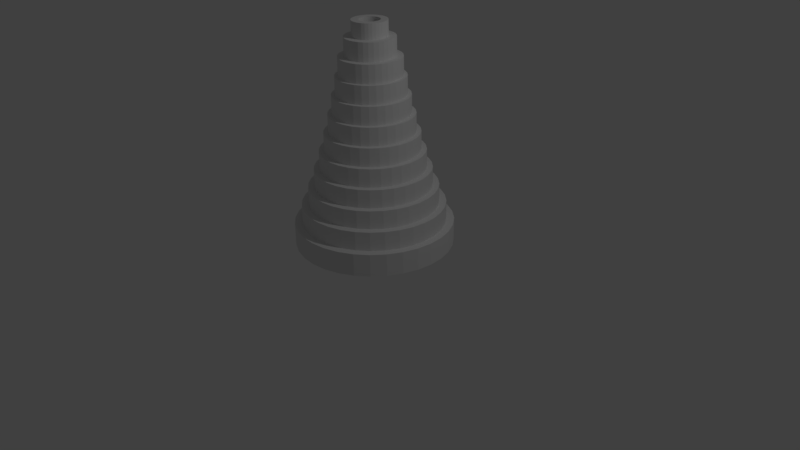 # Source: WaspHive.blend  (saved by Blender 2.77.0; exported with 4.5.12 LTS)
import bpy
from mathutils import Matrix  # noqa: F401  (used for matrix-valued properties, if any)

bpy.ops.wm.read_factory_settings(use_empty=True)
scene = bpy.context.scene
scene.name = 'Scene'

# ---- collections
col_collection_1 = bpy.data.collections.new('Collection 1'); scene.collection.children.link(col_collection_1)

# ---- world
world_world = bpy.data.worlds.new('World'); scene.world = world_world
world_world.color = (0.05088, 0.05088, 0.05088)
world_world.use_sun_shadow = False
world_world.sun_shadow_jitter_overblur = 0.0
world_world.cycles.sampling_method = 'MANUAL'

# ---- cameras
cam_camera = bpy.data.cameras.new('Camera')
cam_camera.clip_end = 100.0
cam_camera.lens = 35.0
cam_camera.sensor_width = 32.0
cam_camera.sensor_height = 18.0
cam_camera.ortho_scale = 7.314
cam_camera.dof.focus_distance = 0.0
cam_camera.dof.aperture_fstop = 128.0

# ---- lights
light_lamp = bpy.data.lights.new('Lamp', 'POINT')
light_lamp.transmission_factor = 0.0
light_lamp.cutoff_distance = 30.0
light_lamp.energy = 100.0
light_lamp.shadow_buffer_clip_start = 1.001
light_lamp.shadow_soft_size = 0.1
light_lamp.shadow_maximum_resolution = 0.006
light_lamp.use_absolute_resolution = True

# ---- meshes
me_circle = bpy.data.meshes.new('Circle')
me_circle.from_pydata([(0.0, 1.0, 0.0), (-0.1951, 0.9808, 0.0), (-0.3827, 0.9239, 0.0), (-0.5556, 0.8315, 0.0), (-0.7071, 0.7071, 0.0), (-0.8315, 0.5556, 0.0), (-0.9239, 0.3827, 0.0), (-0.9808, 0.1951, 0.0), (-1.0, 7.55e-08, 0.0), (-0.9808, -0.1951, 0.0), (-0.9239, -0.3827, 0.0), (-0.8315, -0.5556, 0.0), (-0.7071, -0.7071, 0.0), (-0.5556, -0.8315, 0.0), (-0.3827, -0.9239, 0.0), (-0.1951, -0.9808, 0.0), (3.258e-07, -1.0, 0.0), (0.1951, -0.9808, 0.0), (0.3827, -0.9239, 0.0), (0.5556, -0.8315, 0.0), (0.7071, -0.7071, 0.0), (0.8315, -0.5556, 0.0), (0.9239, -0.3827, 0.0), (0.9808, -0.1951, 0.0), (1.0, 9.656e-07, 0.0), (0.9808, 0.1951, 0.0), (0.9239, 0.3827, 0.0), (0.8315, 0.5556, 0.0), (0.7071, 0.7071, 0.0), (0.5556, 0.8315, 0.0), (0.3827, 0.9239, 0.0), (0.1951, 0.9808, 0.0), (0.0, 1.0, 0.2853), (-0.1951, 0.9808, 0.2853), (-0.3827, 0.9239, 0.2853), (-0.5556, 0.8315, 0.2853), (-0.7071, 0.7071, 0.2853), (-0.8315, 0.5556, 0.2853), (-0.9239, 0.3827, 0.2853), (-0.9808, 0.1951, 0.2853), (-1.0, 7.55e-08, 0.2853), (-0.9808, -0.1951, 0.2853), (-0.9239, -0.3827, 0.2853), (-0.8315, -0.5556, 0.2853), (-0.7071, -0.7071, 0.2853), (-0.5556, -0.8315, 0.2853), (-0.3827, -0.9239, 0.2853), (-0.1951, -0.9808, 0.2853), (3.258e-07, -1.0, 0.2853), (0.1951, -0.9808, 0.2853), (0.3827, -0.9239, 0.2853), (0.5556, -0.8315, 0.2853), (0.7071, -0.7071, 0.2853), (0.8315, -0.5556, 0.2853), (0.9239, -0.3827, 0.2853), (0.9808, -0.1951, 0.2853), (1.0, 9.656e-07, 0.2853), (0.9808, 0.1951, 0.2853), (0.9239, 0.3827, 0.2853), (0.8315, 0.5556, 0.2853), (0.7071, 0.7071, 0.2853), (0.5556, 0.8315, 0.2853), (0.3827, 0.9239, 0.2853), (0.1951, 0.9808, 0.2853), (-1.187e-08, 0.9, 0.2853), (-0.1756, 0.8827, 0.2853), (-0.3444, 0.8315, 0.2853), (-0.5, 0.7483, 0.2853), (-0.6364, 0.6364, 0.2853), (-0.7483, 0.5, 0.2853), (-0.8315, 0.3444, 0.2853), (-0.8827, 0.1756, 0.2853), (-0.9, 9.645e-08, 0.2853), (-0.8827, -0.1756, 0.2853), (-0.8315, -0.3444, 0.2853), (-0.7483, -0.5, 0.2853), (-0.6364, -0.6364, 0.2853), (-0.5, -0.7483, 0.2853), (-0.3444, -0.8315, 0.2853), (-0.1756, -0.8827, 0.2853), (2.814e-07, -0.9, 0.2853), (0.1756, -0.8827, 0.2853), (0.3444, -0.8315, 0.2853), (0.5, -0.7483, 0.2853), (0.6364, -0.6364, 0.2853), (0.7483, -0.5, 0.2853), (0.8315, -0.3444, 0.2853), (0.8827, -0.1756, 0.2853), (0.9, 8.975e-07, 0.2853), (0.8827, 0.1756, 0.2853), (0.8315, 0.3444, 0.2853), (0.7483, 0.5, 0.2853), (0.6364, 0.6364, 0.2853), (0.5, 0.7483, 0.2853), (0.3444, 0.8315, 0.2853), (0.1756, 0.8827, 0.2853), (-1.187e-08, 0.9, 0.5251), (-0.1756, 0.8827, 0.5251), (-0.3444, 0.8315, 0.5251), (-0.5, 0.7483, 0.5251), (-0.6364, 0.6364, 0.5251), (-0.7483, 0.5, 0.5251), (-0.8315, 0.3444, 0.5251), (-0.8827, 0.1756, 0.5251), (-0.9, 9.645e-08, 0.5251), (-0.8827, -0.1756, 0.5251), (-0.8315, -0.3444, 0.5251), (-0.7483, -0.5, 0.5251), (-0.6364, -0.6364, 0.5251), (-0.5, -0.7483, 0.5251), (-0.3444, -0.8315, 0.5251), (-0.1756, -0.8827, 0.5251), (2.814e-07, -0.9, 0.5251), (0.1756, -0.8827, 0.5251), (0.3444, -0.8315, 0.5251), (0.5, -0.7483, 0.5251), (0.6364, -0.6364, 0.5251), (0.7483, -0.5, 0.5251), (0.8315, -0.3444, 0.5251), (0.8827, -0.1756, 0.5251), (0.9, 8.975e-07, 0.5251), (0.8827, 0.1756, 0.5251), (0.8315, 0.3444, 0.5251), (0.7483, 0.5, 0.5251), (0.6364, 0.6364, 0.5251), (0.5, 0.7483, 0.5251), (0.3444, 0.8315, 0.5251), (0.1756, 0.8827, 0.5251), (-1.893e-08, 0.81, 0.5251), (-0.158, 0.7944, 0.5251), (-0.31, 0.7483, 0.5251), (-0.45, 0.6735, 0.5251), (-0.5728, 0.5728, 0.5251), (-0.6735, 0.45, 0.5251), (-0.7483, 0.31, 0.5251), (-0.7944, 0.158, 0.5251), (-0.81, 1.194e-07, 0.5251), (-0.7944, -0.158, 0.5251), (-0.7483, -0.31, 0.5251), (-0.6735, -0.45, 0.5251), (-0.5728, -0.5728, 0.5251), (-0.45, -0.6735, 0.5251), (-0.31, -0.7483, 0.5251), (-0.158, -0.7944, 0.5251), (2.45e-07, -0.81, 0.5251), (0.158, -0.7944, 0.5251), (0.31, -0.7483, 0.5251), (0.45, -0.6735, 0.5251), (0.5728, -0.5728, 0.5251), (0.6735, -0.45, 0.5251), (0.7483, -0.31, 0.5251), (0.7944, -0.158, 0.5251), (0.81, 8.404e-07, 0.5251), (0.7944, 0.158, 0.5251), (0.7483, 0.31, 0.5251), (0.6735, 0.45, 0.5251), (0.5728, 0.5728, 0.5251), (0.45, 0.6735, 0.5251), (0.31, 0.7483, 0.5251), (0.158, 0.7944, 0.5251), (-2.228e-08, 0.81, 0.7551), (-0.158, 0.7944, 0.7551), (-0.31, 0.7483, 0.7551), (-0.45, 0.6735, 0.7551), (-0.5728, 0.5728, 0.7551), (-0.6735, 0.45, 0.7551), (-0.7483, 0.31, 0.7551), (-0.7944, 0.158, 0.7551), (-0.81, 1.194e-07, 0.7551), (-0.7944, -0.158, 0.7551), (-0.7483, -0.31, 0.7551), (-0.6735, -0.45, 0.7551), (-0.5728, -0.5728, 0.7551), (-0.45, -0.6735, 0.7551), (-0.31, -0.7483, 0.7551), (-0.158, -0.7944, 0.7551), (2.417e-07, -0.81, 0.7551), (0.158, -0.7944, 0.7551), (0.31, -0.7483, 0.7551), (0.45, -0.6735, 0.7551), (0.5728, -0.5728, 0.7551), (0.6735, -0.45, 0.7551), (0.7483, -0.31, 0.7551), (0.7944, -0.158, 0.7551), (0.81, 8.404e-07, 0.7551), (0.7944, 0.158, 0.7551), (0.7483, 0.31, 0.7551), (0.6735, 0.45, 0.7551), (0.5728, 0.5728, 0.7551), (0.45, 0.6735, 0.7551), (0.31, 0.7483, 0.7551), (0.158, 0.7944, 0.7551), (-2.764e-08, 0.729, 0.7551), (-0.1422, 0.715, 0.7551), (-0.279, 0.6735, 0.7551), (-0.405, 0.6061, 0.7551), (-0.5155, 0.5155, 0.7551), (-0.6061, 0.405, 0.7551), (-0.6735, 0.279, 0.7551), (-0.715, 0.1422, 0.7551), (-0.729, 1.412e-07, 0.7551), (-0.715, -0.1422, 0.7551), (-0.6735, -0.279, 0.7551), (-0.6061, -0.405, 0.7551), (-0.5155, -0.5155, 0.7551), (-0.405, -0.6061, 0.7551), (-0.279, -0.6735, 0.7551), (-0.1422, -0.715, 0.7551), (2.099e-07, -0.729, 0.7551), (0.1422, -0.715, 0.7551), (0.279, -0.6735, 0.7551), (0.405, -0.6061, 0.7551), (0.5155, -0.5155, 0.7551), (0.6061, -0.405, 0.7551), (0.6735, -0.279, 0.7551), (0.715, -0.1422, 0.7551), (0.729, 7.901e-07, 0.7551), (0.715, 0.1422, 0.7551), (0.6735, 0.279, 0.7551), (0.6061, 0.405, 0.7551), (0.5155, 0.5155, 0.7551), (0.405, 0.6061, 0.7551), (0.279, 0.6735, 0.7551), (0.1422, 0.715, 0.7551), (-2.996e-08, 0.729, 0.9851), (-0.1422, 0.715, 0.9851), (-0.279, 0.6735, 0.9851), (-0.405, 0.6061, 0.9851), (-0.5155, 0.5155, 0.9851), (-0.6061, 0.405, 0.9851), (-0.6735, 0.279, 0.9851), (-0.715, 0.1422, 0.9851), (-0.729, 1.412e-07, 0.9851), (-0.715, -0.1422, 0.9851), (-0.6735, -0.279, 0.9851), (-0.6061, -0.405, 0.9851), (-0.5155, -0.5155, 0.9851), (-0.405, -0.6061, 0.9851), (-0.279, -0.6735, 0.9851), (-0.1422, -0.715, 0.9851), (2.076e-07, -0.729, 0.9851), (0.1422, -0.715, 0.9851), (0.279, -0.6735, 0.9851), (0.405, -0.6061, 0.9851), (0.5155, -0.5155, 0.9851), (0.6061, -0.405, 0.9851), (0.6735, -0.279, 0.9851), (0.715, -0.1422, 0.9851), (0.729, 7.901e-07, 0.9851), (0.715, 0.1422, 0.9851), (0.6735, 0.279, 0.9851), (0.6061, 0.405, 0.9851), (0.5155, 0.5155, 0.9851), (0.405, 0.6061, 0.9851), (0.279, 0.6735, 0.9851), (0.1422, 0.715, 0.9851), (-3.81e-08, 0.6561, 0.9851), (-0.128, 0.6435, 0.9851), (-0.2511, 0.6062, 0.9851), (-0.3645, 0.5455, 0.9851), (-0.4639, 0.4639, 0.9851), (-0.5455, 0.3645, 0.9851), (-0.6062, 0.2511, 0.9851), (-0.6435, 0.128, 0.9851), (-0.6561, 1.563e-07, 0.9851), (-0.6435, -0.128, 0.9851), (-0.6062, -0.2511, 0.9851), (-0.5455, -0.3645, 0.9851), (-0.4639, -0.4639, 0.9851), (-0.3645, -0.5455, 0.9851), (-0.2511, -0.6062, 0.9851), (-0.128, -0.6435, 0.9851), (1.757e-07, -0.6561, 0.9851), (0.128, -0.6435, 0.9851), (0.2511, -0.6062, 0.9851), (0.3645, -0.5455, 0.9851), (0.4639, -0.4639, 0.9851), (0.5455, -0.3645, 0.9851), (0.6062, -0.2511, 0.9851), (0.6435, -0.128, 0.9851), (0.6561, 7.403e-07, 0.9851), (0.6435, 0.128, 0.9851), (0.6062, 0.2511, 0.9851), (0.5455, 0.3645, 0.9851), (0.4639, 0.4639, 0.9851), (0.3645, 0.5455, 0.9851), (0.2511, 0.6062, 0.9851), (0.128, 0.6435, 0.9851), (-4.352e-08, 0.6561, 1.215), (-0.128, 0.6435, 1.215), (-0.2511, 0.6062, 1.215), (-0.3645, 0.5455, 1.215), (-0.4639, 0.4639, 1.215), (-0.5455, 0.3645, 1.215), (-0.6062, 0.2511, 1.215), (-0.6435, 0.128, 1.215), (-0.6561, 1.563e-07, 1.215), (-0.6435, -0.128, 1.215), (-0.6062, -0.2511, 1.215), (-0.5455, -0.3645, 1.215), (-0.4639, -0.4639, 1.215), (-0.3645, -0.5455, 1.215), (-0.2511, -0.6062, 1.215), (-0.128, -0.6435, 1.215), (1.703e-07, -0.6561, 1.215), (0.128, -0.6435, 1.215), (0.2511, -0.6062, 1.215), (0.3645, -0.5455, 1.215), (0.4639, -0.4639, 1.215), (0.5455, -0.3645, 1.215), (0.6062, -0.2511, 1.215), (0.6435, -0.128, 1.215), (0.6561, 7.403e-07, 1.215), (0.6435, 0.128, 1.215), (0.6062, 0.2511, 1.215), (0.5455, 0.3645, 1.215), (0.4639, 0.4639, 1.215), (0.3645, 0.5455, 1.215), (0.2511, 0.6062, 1.215), (0.128, 0.6435, 1.215), (-4.699e-08, 0.5905, 1.215), (-0.1152, 0.5791, 1.215), (-0.226, 0.5455, 1.215), (-0.3281, 0.491, 1.215), (-0.4175, 0.4175, 1.215), (-0.491, 0.3281, 1.215), (-0.5455, 0.226, 1.215), (-0.5791, 0.1152, 1.215), (-0.5905, 1.729e-07, 1.215), (-0.5791, -0.1152, 1.215), (-0.5455, -0.226, 1.215), (-0.491, -0.3281, 1.215), (-0.4175, -0.4175, 1.215), (-0.3281, -0.491, 1.215), (-0.226, -0.5455, 1.215), (-0.1152, -0.5791, 1.215), (1.454e-07, -0.5905, 1.215), (0.1152, -0.5791, 1.215), (0.226, -0.5455, 1.215), (0.3281, -0.491, 1.215), (0.4175, -0.4175, 1.215), (0.491, -0.3281, 1.215), (0.5455, -0.226, 1.215), (0.5791, -0.1152, 1.215), (0.5905, 6.985e-07, 1.215), (0.5791, 0.1152, 1.215), (0.5455, 0.226, 1.215), (0.491, 0.3281, 1.215), (0.4175, 0.4175, 1.215), (0.3281, 0.491, 1.215), (0.226, 0.5455, 1.215), (0.1152, 0.5791, 1.215), (-2.121e-08, 0.5905, 1.445), (-0.1152, 0.5791, 1.445), (-0.226, 0.5455, 1.445), (-0.3281, 0.491, 1.445), (-0.4175, 0.4175, 1.445), (-0.491, 0.3281, 1.445), (-0.5455, 0.226, 1.445), (-0.5791, 0.1152, 1.445), (-0.5905, 1.729e-07, 1.445), (-0.5791, -0.1152, 1.445), (-0.5455, -0.226, 1.445), (-0.491, -0.3281, 1.445), (-0.4175, -0.4175, 1.445), (-0.3281, -0.491, 1.445), (-0.226, -0.5455, 1.445), (-0.1152, -0.5791, 1.445), (1.712e-07, -0.5905, 1.445), (0.1152, -0.5791, 1.445), (0.226, -0.5455, 1.445), (0.3281, -0.491, 1.445), (0.4175, -0.4175, 1.445), (0.491, -0.3281, 1.445), (0.5455, -0.226, 1.445), (0.5791, -0.1152, 1.445), (0.5905, 6.985e-07, 1.445), (0.5791, 0.1152, 1.445), (0.5455, 0.226, 1.445), (0.491, 0.3281, 1.445), (0.4175, 0.4175, 1.445), (0.3281, 0.491, 1.445), (0.226, 0.5455, 1.445), (0.1152, 0.5791, 1.445), (-2.772e-08, 0.5314, 1.445), (-0.1037, 0.5212, 1.445), (-0.2034, 0.491, 1.445), (-0.2953, 0.4419, 1.445), (-0.3758, 0.3758, 1.445), (-0.4419, 0.2953, 1.445), (-0.491, 0.2034, 1.445), (-0.5212, 0.1037, 1.445), (-0.5314, 1.891e-07, 1.445), (-0.5212, -0.1037, 1.445), (-0.491, -0.2034, 1.445), (-0.4419, -0.2953, 1.445), (-0.3758, -0.3758, 1.445), (-0.2953, -0.4419, 1.445), (-0.2034, -0.491, 1.445), (-0.1037, -0.5212, 1.445), (1.454e-07, -0.5314, 1.445), (0.1037, -0.5212, 1.445), (0.2034, -0.491, 1.445), (0.2953, -0.4419, 1.445), (0.3758, -0.3758, 1.445), (0.4419, -0.2953, 1.445), (0.491, -0.2034, 1.445), (0.5212, -0.1037, 1.445), (0.5314, 6.622e-07, 1.445), (0.5212, 0.1037, 1.445), (0.491, 0.2034, 1.445), (0.4419, 0.2953, 1.445), (0.3758, 0.3758, 1.445), (0.2953, 0.4419, 1.445), (0.2034, 0.491, 1.445), (0.1037, 0.5212, 1.445), (-6.32e-08, 0.5314, 1.675), (-0.1037, 0.5212, 1.675), (-0.2034, 0.491, 1.675), (-0.2953, 0.4419, 1.675), (-0.3758, 0.3758, 1.675), (-0.4419, 0.2953, 1.675), (-0.491, 0.2034, 1.675), (-0.5212, 0.1037, 1.675), (-0.5314, 1.891e-07, 1.675), (-0.5212, -0.1037, 1.675), (-0.491, -0.2034, 1.675), (-0.4419, -0.2953, 1.675), (-0.3758, -0.3758, 1.675), (-0.2953, -0.4419, 1.675), (-0.2034, -0.491, 1.675), (-0.1037, -0.5212, 1.675), (1.1e-07, -0.5314, 1.675), (0.1037, -0.5212, 1.675), (0.2034, -0.491, 1.675), (0.2953, -0.4419, 1.675), (0.3758, -0.3758, 1.675), (0.4419, -0.2953, 1.675), (0.491, -0.2034, 1.675), (0.5212, -0.1037, 1.675), (0.5314, 6.622e-07, 1.675), (0.5212, 0.1037, 1.675), (0.491, 0.2034, 1.675), (0.4419, 0.2953, 1.675), (0.3758, 0.3758, 1.675), (0.2953, 0.4419, 1.675), (0.2034, 0.491, 1.675), (0.1037, 0.5212, 1.675), (-6.712e-08, 0.4783, 1.675), (-0.09331, 0.4691, 1.675), (-0.183, 0.4419, 1.675), (-0.2657, 0.3977, 1.675), (-0.3382, 0.3382, 1.675), (-0.3977, 0.2657, 1.675), (-0.4419, 0.183, 1.675), (-0.4691, 0.09331, 1.675), (-0.4783, 2.023e-07, 1.675), (-0.4691, -0.09331, 1.675), (-0.4419, -0.183, 1.675), (-0.3977, -0.2657, 1.675), (-0.3382, -0.3382, 1.675), (-0.2657, -0.3977, 1.675), (-0.183, -0.4419, 1.675), (-0.09331, -0.4691, 1.675), (8.873e-08, -0.4783, 1.675), (0.09331, -0.4691, 1.675), (0.183, -0.4419, 1.675), (0.2657, -0.3977, 1.675), (0.3382, -0.3382, 1.675), (0.3977, -0.2657, 1.675), (0.4419, -0.183, 1.675), (0.4691, -0.09331, 1.675), (0.4783, 6.28e-07, 1.675), (0.4691, 0.09331, 1.675), (0.4419, 0.183, 1.675), (0.3977, 0.2657, 1.675), (0.3382, 0.3382, 1.675), (0.2657, 0.3977, 1.675), (0.183, 0.4419, 1.675), (0.09331, 0.4691, 1.675), (-1.343e-07, 0.4783, 1.905), (-0.09331, 0.4691, 1.905), (-0.183, 0.4419, 1.905), (-0.2657, 0.3977, 1.905), (-0.3382, 0.3382, 1.905), (-0.3977, 0.2657, 1.905), (-0.4419, 0.183, 1.905), (-0.4691, 0.09331, 1.905), (-0.4783, 2.023e-07, 1.905), (-0.4691, -0.09331, 1.905), (-0.4419, -0.183, 1.905), (-0.3977, -0.2657, 1.905), (-0.3382, -0.3382, 1.905), (-0.2657, -0.3977, 1.905), (-0.183, -0.4419, 1.905), (-0.09331, -0.4691, 1.905), (2.153e-08, -0.4783, 1.905), (0.09331, -0.4691, 1.905), (0.183, -0.4419, 1.905), (0.2657, -0.3977, 1.905), (0.3382, -0.3382, 1.905), (0.3977, -0.2657, 1.905), (0.4419, -0.183, 1.905), (0.4691, -0.09331, 1.905), (0.4783, 6.28e-07, 1.905), (0.4691, 0.09331, 1.905), (0.4419, 0.183, 1.905), (0.3977, 0.2657, 1.905), (0.3382, 0.3382, 1.905), (0.2657, 0.3977, 1.905), (0.183, 0.4419, 1.905), (0.09331, 0.4691, 1.905), (-1.38e-07, 0.4305, 1.905), (-0.08398, 0.4222, 1.905), (-0.1647, 0.3977, 1.905), (-0.2392, 0.3579, 1.905), (-0.3044, 0.3044, 1.905), (-0.3579, 0.2392, 1.905), (-0.3977, 0.1647, 1.905), (-0.4222, 0.08398, 1.905), (-0.4305, 2.145e-07, 1.905), (-0.4222, -0.08398, 1.905), (-0.3977, -0.1647, 1.905), (-0.3579, -0.2392, 1.905), (-0.3044, -0.3044, 1.905), (-0.2392, -0.3579, 1.905), (-0.1647, -0.3977, 1.905), (-0.08398, -0.4222, 1.905), (2.267e-09, -0.4305, 1.905), (0.08398, -0.4222, 1.905), (0.1647, -0.3977, 1.905), (0.2392, -0.3579, 1.905), (0.3044, -0.3044, 1.905), (0.3579, -0.2392, 1.905), (0.3977, -0.1647, 1.905), (0.4222, -0.08398, 1.905), (0.4305, 5.977e-07, 1.905), (0.4222, 0.08398, 1.905), (0.3977, 0.1647, 1.905), (0.3579, 0.2392, 1.905), (0.3044, 0.3044, 1.905), (0.2392, 0.3579, 1.905), (0.1647, 0.3977, 1.905), (0.08398, 0.4222, 1.905), (-2.128e-07, 0.4305, 2.135), (-0.08398, 0.4222, 2.135), (-0.1647, 0.3977, 2.135), (-0.2392, 0.3579, 2.135), (-0.3044, 0.3044, 2.135), (-0.3579, 0.2392, 2.135), (-0.3977, 0.1647, 2.135), (-0.4222, 0.08398, 2.135), (-0.4305, 2.145e-07, 2.135), (-0.4222, -0.08398, 2.135), (-0.3977, -0.1647, 2.135), (-0.3579, -0.2392, 2.135), (-0.3044, -0.3044, 2.135), (-0.2392, -0.3579, 2.135), (-0.1647, -0.3977, 2.135), (-0.08398, -0.4222, 2.135), (-7.254e-08, -0.4305, 2.135), (0.08398, -0.4222, 2.135), (0.1647, -0.3977, 2.135), (0.2392, -0.3579, 2.135), (0.3044, -0.3044, 2.135), (0.3579, -0.2392, 2.135), (0.3977, -0.1647, 2.135), (0.4222, -0.08398, 2.135), (0.4305, 5.977e-07, 2.135), (0.4222, 0.08398, 2.135), (0.3977, 0.1647, 2.135), (0.3579, 0.2392, 2.135), (0.3044, 0.3044, 2.135), (0.2392, 0.3579, 2.135), (0.1647, 0.3977, 2.135), (0.08398, 0.4222, 2.135), (-2.183e-07, 0.3874, 2.135), (-0.07558, 0.38, 2.135), (-0.1483, 0.3579, 2.135), (-0.2152, 0.3221, 2.135), (-0.2739, 0.2739, 2.135), (-0.3221, 0.2152, 2.135), (-0.3579, 0.1483, 2.135), (-0.38, 0.07558, 2.135), (-0.3874, 2.25e-07, 2.135), (-0.38, -0.07558, 2.135), (-0.3579, -0.1483, 2.135), (-0.3221, -0.2152, 2.135), (-0.2739, -0.2739, 2.135), (-0.2152, -0.3221, 2.135), (-0.1483, -0.3579, 2.135), (-0.07558, -0.38, 2.135), (-9.206e-08, -0.3874, 2.135), (0.07558, -0.38, 2.135), (0.1483, -0.3579, 2.135), (0.2152, -0.3221, 2.135), (0.2739, -0.2739, 2.135), (0.3221, -0.2152, 2.135), (0.3579, -0.1483, 2.135), (0.38, -0.07558, 2.135), (0.3874, 5.699e-07, 2.135), (0.38, 0.07558, 2.135), (0.3579, 0.1483, 2.135), (0.3221, 0.2152, 2.135), (0.2739, 0.2739, 2.135), (0.2152, 0.3221, 2.135), (0.1483, 0.3579, 2.135), (0.07558, 0.38, 2.135), (-1.607e-07, 0.3874, 2.365), (-0.07558, 0.38, 2.365), (-0.1483, 0.3579, 2.365), (-0.2152, 0.3221, 2.365), (-0.2739, 0.2739, 2.365), (-0.3221, 0.2152, 2.365), (-0.3579, 0.1483, 2.365), (-0.38, 0.07558, 2.365), (-0.3874, 2.25e-07, 2.365), (-0.38, -0.07558, 2.365), (-0.3579, -0.1483, 2.365), (-0.3221, -0.2152, 2.365), (-0.2739, -0.2739, 2.365), (-0.2152, -0.3221, 2.365), (-0.1483, -0.3579, 2.365), (-0.07558, -0.38, 2.365), (-3.445e-08, -0.3874, 2.365), (0.07558, -0.38, 2.365), (0.1483, -0.3579, 2.365), (0.2152, -0.3221, 2.365), (0.2739, -0.2739, 2.365), (0.3221, -0.2152, 2.365), (0.3579, -0.1483, 2.365), (0.38, -0.07558, 2.365), (0.3874, 5.699e-07, 2.365), (0.38, 0.07558, 2.365), (0.3579, 0.1483, 2.365), (0.3221, 0.2152, 2.365), (0.2739, 0.2739, 2.365), (0.2152, 0.3221, 2.365), (0.1483, 0.3579, 2.365), (0.07558, 0.38, 2.365), (-1.654e-07, 0.3099, 2.365), (-0.06047, 0.304, 2.365), (-0.1186, 0.2863, 2.365), (-0.1722, 0.2577, 2.365), (-0.2192, 0.2192, 2.365), (-0.2577, 0.1722, 2.365), (-0.2863, 0.1186, 2.365), (-0.304, 0.06047, 2.365), (-0.3099, 2.45e-07, 2.365), (-0.304, -0.06047, 2.365), (-0.2863, -0.1186, 2.365), (-0.2577, -0.1722, 2.365), (-0.2192, -0.2192, 2.365), (-0.1722, -0.2577, 2.365), (-0.1186, -0.2863, 2.365), (-0.06047, -0.304, 2.365), (-6.444e-08, -0.3099, 2.365), (0.06047, -0.304, 2.365), (0.1186, -0.2863, 2.365), (0.1722, -0.2577, 2.365), (0.2192, -0.2192, 2.365), (0.2577, -0.1722, 2.365), (0.2863, -0.1186, 2.365), (0.304, -0.06047, 2.365), (0.3099, 5.209e-07, 2.365), (0.304, 0.06047, 2.365), (0.2863, 0.1186, 2.365), (0.2577, 0.1722, 2.365), (0.2192, 0.2192, 2.365), (0.1722, 0.2577, 2.365), (0.1186, 0.2863, 2.365), (0.06046, 0.304, 2.365), (-5.471e-08, 0.3099, 2.595), (-0.06047, 0.304, 2.595), (-0.1186, 0.2863, 2.595), (-0.1722, 0.2577, 2.595), (-0.2192, 0.2192, 2.595), (-0.2577, 0.1722, 2.595), (-0.2863, 0.1186, 2.595), (-0.304, 0.06047, 2.595), (-0.3099, 2.45e-07, 2.595), (-0.304, -0.06047, 2.595), (-0.2863, -0.1186, 2.595), (-0.2577, -0.1722, 2.595), (-0.2192, -0.2192, 2.595), (-0.1722, -0.2577, 2.595), (-0.1186, -0.2863, 2.595), (-0.06047, -0.304, 2.595), (4.628e-08, -0.3099, 2.595), (0.06047, -0.304, 2.595), (0.1186, -0.2863, 2.595), (0.1722, -0.2577, 2.595), (0.2192, -0.2192, 2.595), (0.2577, -0.1722, 2.595), (0.2863, -0.1186, 2.595), (0.304, -0.06047, 2.595), (0.3099, 5.209e-07, 2.595), (0.304, 0.06047, 2.595), (0.2863, 0.1186, 2.595), (0.2577, 0.1722, 2.595), (0.2192, 0.2192, 2.595), (0.1722, 0.2577, 2.595), (0.1186, 0.2863, 2.595), (0.06047, 0.304, 2.595), (-6.302e-08, 0.217, 2.595), (-0.04233, 0.2128, 2.595), (-0.08303, 0.2004, 2.595), (-0.1205, 0.1804, 2.595), (-0.1534, 0.1534, 2.595), (-0.1804, 0.1205, 2.595), (-0.2004, 0.08303, 2.595), (-0.2128, 0.04233, 2.595), (-0.217, 2.676e-07, 2.595), (-0.2128, -0.04233, 2.595), (-0.2004, -0.08302, 2.595), (-0.1804, -0.1205, 2.595), (-0.1534, -0.1534, 2.595), (-0.1205, -0.1804, 2.595), (-0.08303, -0.2004, 2.595), (-0.04233, -0.2128, 2.595), (7.673e-09, -0.217, 2.595), (0.04233, -0.2128, 2.595), (0.08303, -0.2004, 2.595), (0.1205, -0.1804, 2.595), (0.1534, -0.1534, 2.595), (0.1804, -0.1205, 2.595), (0.2004, -0.08302, 2.595), (0.2128, -0.04233, 2.595), (0.217, 4.607e-07, 2.595), (0.2128, 0.04233, 2.595), (0.2004, 0.08303, 2.595), (0.1804, 0.1205, 2.595), (0.1534, 0.1534, 2.595), (0.1205, 0.1804, 2.595), (0.08302, 0.2004, 2.595), (0.04233, 0.2128, 2.595), (2.236e-07, 0.217, 2.785), (-0.04233, 0.2128, 2.785), (-0.08303, 0.2004, 2.785), (-0.1205, 0.1804, 2.785), (-0.1534, 0.1534, 2.785), (-0.1804, 0.1205, 2.785), (-0.2004, 0.08303, 2.785), (-0.2128, 0.04233, 2.785), (-0.217, 2.676e-07, 2.785), (-0.2128, -0.04233, 2.785), (-0.2004, -0.08302, 2.785), (-0.1804, -0.1205, 2.785), (-0.1534, -0.1534, 2.785), (-0.1205, -0.1804, 2.785), (-0.08302, -0.2004, 2.785), (-0.04233, -0.2128, 2.785), (2.943e-07, -0.217, 2.785), (0.04233, -0.2128, 2.785), (0.08303, -0.2004, 2.785), (0.1205, -0.1804, 2.785), (0.1534, -0.1534, 2.785), (0.1804, -0.1205, 2.785), (0.2004, -0.08302, 2.785), (0.2128, -0.04233, 2.785), (0.217, 4.607e-07, 2.785), (0.2128, 0.04233, 2.785), (0.2004, 0.08303, 2.785), (0.1804, 0.1205, 2.785), (0.1534, 0.1534, 2.785), (0.1205, 0.1804, 2.785), (0.08303, 0.2004, 2.785), (0.04233, 0.2128, 2.785), (2.093e-07, 0.1302, 2.785), (-0.0254, 0.1277, 2.785), (-0.04981, 0.1203, 2.785), (-0.07232, 0.1082, 2.785), (-0.09205, 0.09205, 2.785), (-0.1082, 0.07232, 2.785), (-0.1203, 0.04982, 2.785), (-0.1277, 0.0254, 2.785), (-0.1302, 2.898e-07, 2.785), (-0.1277, -0.0254, 2.785), (-0.1203, -0.04981, 2.785), (-0.1082, -0.07232, 2.785), (-0.09205, -0.09205, 2.785), (-0.07232, -0.1082, 2.785), (-0.04981, -0.1203, 2.785), (-0.0254, -0.1277, 2.785), (2.517e-07, -0.1302, 2.785), (0.0254, -0.1277, 2.785), (0.04982, -0.1203, 2.785), (0.07232, -0.1082, 2.785), (0.09205, -0.09205, 2.785), (0.1082, -0.07232, 2.785), (0.1203, -0.04981, 2.785), (0.1277, -0.0254, 2.785), (0.1302, 4.057e-07, 2.785), (0.1277, 0.0254, 2.785), (0.1203, 0.04982, 2.785), (0.1082, 0.07232, 2.785), (0.09205, 0.09205, 2.785), (0.07232, 0.1082, 2.785), (0.04982, 0.1203, 2.785), (0.0254, 0.1277, 2.785), (-5.831e-08, 0.1302, 0.1051), (-0.0254, 0.1277, 0.1051), (-0.04982, 0.1203, 0.1051), (-0.07232, 0.1082, 0.1051), (-0.09205, 0.09205, 0.1051), (-0.1082, 0.07232, 0.1051), (-0.1203, 0.04982, 0.1051), (-0.1277, 0.0254, 0.1051), (-0.1302, 2.898e-07, 0.1051), (-0.1277, -0.0254, 0.1051), (-0.1203, -0.04981, 0.1051), (-0.1082, -0.07232, 0.1051), (-0.09205, -0.09205, 0.1051), (-0.07232, -0.1082, 0.1051), (-0.04982, -0.1203, 0.1051), (-0.0254, -0.1277, 0.1051), (-1.589e-08, -0.1302, 0.1051), (0.0254, -0.1277, 0.1051), (0.04982, -0.1203, 0.1051), (0.07232, -0.1082, 0.1051), (0.09205, -0.09205, 0.1051), (0.1082, -0.07232, 0.1051), (0.1203, -0.04981, 0.1051), (0.1277, -0.0254, 0.1051), (0.1302, 4.057e-07, 0.1051), (0.1277, 0.0254, 0.1051), (0.1203, 0.04982, 0.1051), (0.1082, 0.07232, 0.1051), (0.09205, 0.09205, 0.1051), (0.07232, 0.1082, 0.1051), (0.04981, 0.1203, 0.1051), (0.0254, 0.1277, 0.1051)], [], [(1, 0, 31, 30, 29, 28, 27, 26, 25, 24, 23, 22, 21, 20, 19, 18, 17, 16, 15, 14, 13, 12, 11, 10, 9, 8, 7, 6, 5, 4, 3, 2), (44, 45, 77, 76), (4, 5, 37, 36), (31, 0, 32, 63), (18, 19, 51, 50), (5, 6, 38, 37), (19, 20, 52, 51), (6, 7, 39, 38), (20, 21, 53, 52), (7, 8, 40, 39), (21, 22, 54, 53), (8, 9, 41, 40), (22, 23, 55, 54), (9, 10, 42, 41), (23, 24, 56, 55), (10, 11, 43, 42), (24, 25, 57, 56), (11, 12, 44, 43), (25, 26, 58, 57), (12, 13, 45, 44), (26, 27, 59, 58), (13, 14, 46, 45), (0, 1, 33, 32), (27, 28, 60, 59), (14, 15, 47, 46), (1, 2, 34, 33), (28, 29, 61, 60), (15, 16, 48, 47), (2, 3, 35, 34), (29, 30, 62, 61), (16, 17, 49, 48), (3, 4, 36, 35), (30, 31, 63, 62), (17, 18, 50, 49), (79, 80, 112, 111), (58, 59, 91, 90), (45, 46, 78, 77), (32, 33, 65, 64), (59, 60, 92, 91), (46, 47, 79, 78), (33, 34, 66, 65), (60, 61, 93, 92), (47, 48, 80, 79), (34, 35, 67, 66), (61, 62, 94, 93), (48, 49, 81, 80), (35, 36, 68, 67), (62, 63, 95, 94), (49, 50, 82, 81), (36, 37, 69, 68), (63, 32, 64, 95), (50, 51, 83, 82), (37, 38, 70, 69), (51, 52, 84, 83), (38, 39, 71, 70), (52, 53, 85, 84), (39, 40, 72, 71), (53, 54, 86, 85), (40, 41, 73, 72), (54, 55, 87, 86), (41, 42, 74, 73), (55, 56, 88, 87), (42, 43, 75, 74), (56, 57, 89, 88), (43, 44, 76, 75), (57, 58, 90, 89), (114, 115, 147, 146), (66, 67, 99, 98), (93, 94, 126, 125), (80, 81, 113, 112), (67, 68, 100, 99), (94, 95, 127, 126), (81, 82, 114, 113), (68, 69, 101, 100), (95, 64, 96, 127), (82, 83, 115, 114), (69, 70, 102, 101), (83, 84, 116, 115), (70, 71, 103, 102), (84, 85, 117, 116), (71, 72, 104, 103), (85, 86, 118, 117), (72, 73, 105, 104), (86, 87, 119, 118), (73, 74, 106, 105), (87, 88, 120, 119), (74, 75, 107, 106), (88, 89, 121, 120), (75, 76, 108, 107), (89, 90, 122, 121), (76, 77, 109, 108), (90, 91, 123, 122), (77, 78, 110, 109), (64, 65, 97, 96), (91, 92, 124, 123), (78, 79, 111, 110), (65, 66, 98, 97), (92, 93, 125, 124), (149, 150, 182, 181), (101, 102, 134, 133), (115, 116, 148, 147), (102, 103, 135, 134), (116, 117, 149, 148), (103, 104, 136, 135), (117, 118, 150, 149), (104, 105, 137, 136), (118, 119, 151, 150), (105, 106, 138, 137), (119, 120, 152, 151), (106, 107, 139, 138), (120, 121, 153, 152), (107, 108, 140, 139), (121, 122, 154, 153), (108, 109, 141, 140), (122, 123, 155, 154), (109, 110, 142, 141), (96, 97, 129, 128), (123, 124, 156, 155), (110, 111, 143, 142), (97, 98, 130, 129), (124, 125, 157, 156), (111, 112, 144, 143), (98, 99, 131, 130), (125, 126, 158, 157), (112, 113, 145, 144), (99, 100, 132, 131), (126, 127, 159, 158), (113, 114, 146, 145), (100, 101, 133, 132), (127, 96, 128, 159), (184, 185, 217, 216), (136, 137, 169, 168), (150, 151, 183, 182), (137, 138, 170, 169), (151, 152, 184, 183), (138, 139, 171, 170), (152, 153, 185, 184), (139, 140, 172, 171), (153, 154, 186, 185), (140, 141, 173, 172), (154, 155, 187, 186), (141, 142, 174, 173), (128, 129, 161, 160), (155, 156, 188, 187), (142, 143, 175, 174), (129, 130, 162, 161), (156, 157, 189, 188), (143, 144, 176, 175), (130, 131, 163, 162), (157, 158, 190, 189), (144, 145, 177, 176), (131, 132, 164, 163), (158, 159, 191, 190), (145, 146, 178, 177), (132, 133, 165, 164), (159, 128, 160, 191), (146, 147, 179, 178), (133, 134, 166, 165), (147, 148, 180, 179), (134, 135, 167, 166), (148, 149, 181, 180), (135, 136, 168, 167), (219, 220, 252, 251), (171, 172, 204, 203), (185, 186, 218, 217), (172, 173, 205, 204), (186, 187, 219, 218), (173, 174, 206, 205), (160, 161, 193, 192), (187, 188, 220, 219), (174, 175, 207, 206), (161, 162, 194, 193), (188, 189, 221, 220), (175, 176, 208, 207), (162, 163, 195, 194), (189, 190, 222, 221), (176, 177, 209, 208), (163, 164, 196, 195), (190, 191, 223, 222), (177, 178, 210, 209), (164, 165, 197, 196), (191, 160, 192, 223), (178, 179, 211, 210), (165, 166, 198, 197), (179, 180, 212, 211), (166, 167, 199, 198), (180, 181, 213, 212), (167, 168, 200, 199), (181, 182, 214, 213), (168, 169, 201, 200), (182, 183, 215, 214), (169, 170, 202, 201), (183, 184, 216, 215), (170, 171, 203, 202), (254, 255, 287, 286), (206, 207, 239, 238), (193, 194, 226, 225), (220, 221, 253, 252), (207, 208, 240, 239), (194, 195, 227, 226), (221, 222, 254, 253), (208, 209, 241, 240), (195, 196, 228, 227), (222, 223, 255, 254), (209, 210, 242, 241), (196, 197, 229, 228), (223, 192, 224, 255), (210, 211, 243, 242), (197, 198, 230, 229), (211, 212, 244, 243), (198, 199, 231, 230), (212, 213, 245, 244), (199, 200, 232, 231), (213, 214, 246, 245), (200, 201, 233, 232), (214, 215, 247, 246), (201, 202, 234, 233), (215, 216, 248, 247), (202, 203, 235, 234), (216, 217, 249, 248), (203, 204, 236, 235), (217, 218, 250, 249), (204, 205, 237, 236), (218, 219, 251, 250), (205, 206, 238, 237), (192, 193, 225, 224), (276, 277, 309, 308), (241, 242, 274, 273), (228, 229, 261, 260), (255, 224, 256, 287), (242, 243, 275, 274), (229, 230, 262, 261), (243, 244, 276, 275), (230, 231, 263, 262), (244, 245, 277, 276), (231, 232, 264, 263), (245, 246, 278, 277), (232, 233, 265, 264), (246, 247, 279, 278), (233, 234, 266, 265), (247, 248, 280, 279), (234, 235, 267, 266), (248, 249, 281, 280), (235, 236, 268, 267), (249, 250, 282, 281), (236, 237, 269, 268), (250, 251, 283, 282), (237, 238, 270, 269), (224, 225, 257, 256), (251, 252, 284, 283), (238, 239, 271, 270), (225, 226, 258, 257), (252, 253, 285, 284), (239, 240, 272, 271), (226, 227, 259, 258), (253, 254, 286, 285), (240, 241, 273, 272), (227, 228, 260, 259), (311, 312, 344, 343), (263, 264, 296, 295), (277, 278, 310, 309), (264, 265, 297, 296), (278, 279, 311, 310), (265, 266, 298, 297), (279, 280, 312, 311), (266, 267, 299, 298), (280, 281, 313, 312), (267, 268, 300, 299), (281, 282, 314, 313), (268, 269, 301, 300), (282, 283, 315, 314), (269, 270, 302, 301), (256, 257, 289, 288), (283, 284, 316, 315), (270, 271, 303, 302), (257, 258, 290, 289), (284, 285, 317, 316), (271, 272, 304, 303), (258, 259, 291, 290), (285, 286, 318, 317), (272, 273, 305, 304), (259, 260, 292, 291), (286, 287, 319, 318), (273, 274, 306, 305), (260, 261, 293, 292), (287, 256, 288, 319), (274, 275, 307, 306), (261, 262, 294, 293), (275, 276, 308, 307), (262, 263, 295, 294), (346, 347, 379, 378), (298, 299, 331, 330), (312, 313, 345, 344), (299, 300, 332, 331), (313, 314, 346, 345), (300, 301, 333, 332), (314, 315, 347, 346), (301, 302, 334, 333), (288, 289, 321, 320), (315, 316, 348, 347), (302, 303, 335, 334), (289, 290, 322, 321), (316, 317, 349, 348), (303, 304, 336, 335), (290, 291, 323, 322), (317, 318, 350, 349), (304, 305, 337, 336), (291, 292, 324, 323), (318, 319, 351, 350), (305, 306, 338, 337), (292, 293, 325, 324), (319, 288, 320, 351), (306, 307, 339, 338), (293, 294, 326, 325), (307, 308, 340, 339), (294, 295, 327, 326), (308, 309, 341, 340), (295, 296, 328, 327), (309, 310, 342, 341), (296, 297, 329, 328), (310, 311, 343, 342), (297, 298, 330, 329), (354, 355, 387, 386), (333, 334, 366, 365), (320, 321, 353, 352), (347, 348, 380, 379), (334, 335, 367, 366), (321, 322, 354, 353), (348, 349, 381, 380), (335, 336, 368, 367), (322, 323, 355, 354), (349, 350, 382, 381), (336, 337, 369, 368), (323, 324, 356, 355), (350, 351, 383, 382), (337, 338, 370, 369), (324, 325, 357, 356), (351, 320, 352, 383), (338, 339, 371, 370), (325, 326, 358, 357), (339, 340, 372, 371), (326, 327, 359, 358), (340, 341, 373, 372), (327, 328, 360, 359), (341, 342, 374, 373), (328, 329, 361, 360), (342, 343, 375, 374), (329, 330, 362, 361), (343, 344, 376, 375), (330, 331, 363, 362), (344, 345, 377, 376), (331, 332, 364, 363), (345, 346, 378, 377), (332, 333, 365, 364), (389, 390, 422, 421), (381, 382, 414, 413), (368, 369, 401, 400), (355, 356, 388, 387), (382, 383, 415, 414), (369, 370, 402, 401), (356, 357, 389, 388), (383, 352, 384, 415), (370, 371, 403, 402), (357, 358, 390, 389), (371, 372, 404, 403), (358, 359, 391, 390), (372, 373, 405, 404), (359, 360, 392, 391), (373, 374, 406, 405), (360, 361, 393, 392), (374, 375, 407, 406), (361, 362, 394, 393), (375, 376, 408, 407), (362, 363, 395, 394), (376, 377, 409, 408), (363, 364, 396, 395), (377, 378, 410, 409), (364, 365, 397, 396), (378, 379, 411, 410), (365, 366, 398, 397), (352, 353, 385, 384), (379, 380, 412, 411), (366, 367, 399, 398), (353, 354, 386, 385), (380, 381, 413, 412), (367, 368, 400, 399), (424, 425, 457, 456), (403, 404, 436, 435), (390, 391, 423, 422), (404, 405, 437, 436), (391, 392, 424, 423), (405, 406, 438, 437), (392, 393, 425, 424), (406, 407, 439, 438), (393, 394, 426, 425), (407, 408, 440, 439), (394, 395, 427, 426), (408, 409, 441, 440), (395, 396, 428, 427), (409, 410, 442, 441), (396, 397, 429, 428), (410, 411, 443, 442), (397, 398, 430, 429), (384, 385, 417, 416), (411, 412, 444, 443), (398, 399, 431, 430), (385, 386, 418, 417), (412, 413, 445, 444), (399, 400, 432, 431), (386, 387, 419, 418), (413, 414, 446, 445), (400, 401, 433, 432), (387, 388, 420, 419), (414, 415, 447, 446), (401, 402, 434, 433), (388, 389, 421, 420), (415, 384, 416, 447), (402, 403, 435, 434), (459, 460, 492, 491), (438, 439, 471, 470), (425, 426, 458, 457), (439, 440, 472, 471), (426, 427, 459, 458), (440, 441, 473, 472), (427, 428, 460, 459), (441, 442, 474, 473), (428, 429, 461, 460), (442, 443, 475, 474), (429, 430, 462, 461), (416, 417, 449, 448), (443, 444, 476, 475), (430, 431, 463, 462), (417, 418, 450, 449), (444, 445, 477, 476), (431, 432, 464, 463), (418, 419, 451, 450), (445, 446, 478, 477), (432, 433, 465, 464), (419, 420, 452, 451), (446, 447, 479, 478), (433, 434, 466, 465), (420, 421, 453, 452), (447, 416, 448, 479), (434, 435, 467, 466), (421, 422, 454, 453), (435, 436, 468, 467), (422, 423, 455, 454), (436, 437, 469, 468), (423, 424, 456, 455), (437, 438, 470, 469), (494, 495, 527, 526), (473, 474, 506, 505), (460, 461, 493, 492), (474, 475, 507, 506), (461, 462, 494, 493), (448, 449, 481, 480), (475, 476, 508, 507), (462, 463, 495, 494), (449, 450, 482, 481), (476, 477, 509, 508), (463, 464, 496, 495), (450, 451, 483, 482), (477, 478, 510, 509), (464, 465, 497, 496), (451, 452, 484, 483), (478, 479, 511, 510), (465, 466, 498, 497), (452, 453, 485, 484), (479, 448, 480, 511), (466, 467, 499, 498), (453, 454, 486, 485), (467, 468, 500, 499), (454, 455, 487, 486), (468, 469, 501, 500), (455, 456, 488, 487), (469, 470, 502, 501), (456, 457, 489, 488), (470, 471, 503, 502), (457, 458, 490, 489), (471, 472, 504, 503), (458, 459, 491, 490), (472, 473, 505, 504), (529, 530, 562, 561), (481, 482, 514, 513), (508, 509, 541, 540), (495, 496, 528, 527), (482, 483, 515, 514), (509, 510, 542, 541), (496, 497, 529, 528), (483, 484, 516, 515), (510, 511, 543, 542), (497, 498, 530, 529), (484, 485, 517, 516), (511, 480, 512, 543), (498, 499, 531, 530), (485, 486, 518, 517), (499, 500, 532, 531), (486, 487, 519, 518), (500, 501, 533, 532), (487, 488, 520, 519), (501, 502, 534, 533), (488, 489, 521, 520), (502, 503, 535, 534), (489, 490, 522, 521), (503, 504, 536, 535), (490, 491, 523, 522), (504, 505, 537, 536), (491, 492, 524, 523), (505, 506, 538, 537), (492, 493, 525, 524), (506, 507, 539, 538), (493, 494, 526, 525), (480, 481, 513, 512), (507, 508, 540, 539), (564, 565, 597, 596), (516, 517, 549, 548), (543, 512, 544, 575), (530, 531, 563, 562), (517, 518, 550, 549), (531, 532, 564, 563), (518, 519, 551, 550), (532, 533, 565, 564), (519, 520, 552, 551), (533, 534, 566, 565), (520, 521, 553, 552), (534, 535, 567, 566), (521, 522, 554, 553), (535, 536, 568, 567), (522, 523, 555, 554), (536, 537, 569, 568), (523, 524, 556, 555), (537, 538, 570, 569), (524, 525, 557, 556), (538, 539, 571, 570), (525, 526, 558, 557), (512, 513, 545, 544), (539, 540, 572, 571), (526, 527, 559, 558), (513, 514, 546, 545), (540, 541, 573, 572), (527, 528, 560, 559), (514, 515, 547, 546), (541, 542, 574, 573), (528, 529, 561, 560), (515, 516, 548, 547), (542, 543, 575, 574), (599, 600, 632, 631), (551, 552, 584, 583), (565, 566, 598, 597), (552, 553, 585, 584), (566, 567, 599, 598), (553, 554, 586, 585), (567, 568, 600, 599), (554, 555, 587, 586), (568, 569, 601, 600), (555, 556, 588, 587), (569, 570, 602, 601), (556, 557, 589, 588), (570, 571, 603, 602), (557, 558, 590, 589), (544, 545, 577, 576), (571, 572, 604, 603), (558, 559, 591, 590), (545, 546, 578, 577), (572, 573, 605, 604), (559, 560, 592, 591), (546, 547, 579, 578), (573, 574, 606, 605), (560, 561, 593, 592), (547, 548, 580, 579), (574, 575, 607, 606), (561, 562, 594, 593), (548, 549, 581, 580), (575, 544, 576, 607), (562, 563, 595, 594), (549, 550, 582, 581), (563, 564, 596, 595), (550, 551, 583, 582), (634, 635, 667, 666), (586, 587, 619, 618), (600, 601, 633, 632), (587, 588, 620, 619), (601, 602, 634, 633), (588, 589, 621, 620), (602, 603, 635, 634), (589, 590, 622, 621), (576, 577, 609, 608), (603, 604, 636, 635), (590, 591, 623, 622), (577, 578, 610, 609), (604, 605, 637, 636), (591, 592, 624, 623), (578, 579, 611, 610), (605, 606, 638, 637), (592, 593, 625, 624), (579, 580, 612, 611), (606, 607, 639, 638), (593, 594, 626, 625), (580, 581, 613, 612), (607, 576, 608, 639), (594, 595, 627, 626), (581, 582, 614, 613), (595, 596, 628, 627), (582, 583, 615, 614), (596, 597, 629, 628), (583, 584, 616, 615), (597, 598, 630, 629), (584, 585, 617, 616), (598, 599, 631, 630), (585, 586, 618, 617), (642, 643, 675, 674), (621, 622, 654, 653), (608, 609, 641, 640), (635, 636, 668, 667), (622, 623, 655, 654), (609, 610, 642, 641), (636, 637, 669, 668), (623, 624, 656, 655), (610, 611, 643, 642), (637, 638, 670, 669), (624, 625, 657, 656), (611, 612, 644, 643), (638, 639, 671, 670), (625, 626, 658, 657), (612, 613, 645, 644), (639, 608, 640, 671), (626, 627, 659, 658), (613, 614, 646, 645), (627, 628, 660, 659), (614, 615, 647, 646), (628, 629, 661, 660), (615, 616, 648, 647), (629, 630, 662, 661), (616, 617, 649, 648), (630, 631, 663, 662), (617, 618, 650, 649), (631, 632, 664, 663), (618, 619, 651, 650), (632, 633, 665, 664), (619, 620, 652, 651), (633, 634, 666, 665), (620, 621, 653, 652), (677, 678, 710, 709), (669, 670, 702, 701), (656, 657, 689, 688), (643, 644, 676, 675), (670, 671, 703, 702), (657, 658, 690, 689), (644, 645, 677, 676), (671, 640, 672, 703), (658, 659, 691, 690), (645, 646, 678, 677), (659, 660, 692, 691), (646, 647, 679, 678), (660, 661, 693, 692), (647, 648, 680, 679), (661, 662, 694, 693), (648, 649, 681, 680), (662, 663, 695, 694), (649, 650, 682, 681), (663, 664, 696, 695), (650, 651, 683, 682), (664, 665, 697, 696), (651, 652, 684, 683), (665, 666, 698, 697), (652, 653, 685, 684), (666, 667, 699, 698), (653, 654, 686, 685), (640, 641, 673, 672), (667, 668, 700, 699), (654, 655, 687, 686), (641, 642, 674, 673), (668, 669, 701, 700), (655, 656, 688, 687), (712, 713, 745, 744), (691, 692, 724, 723), (678, 679, 711, 710), (692, 693, 725, 724), (679, 680, 712, 711), (693, 694, 726, 725), (680, 681, 713, 712), (694, 695, 727, 726), (681, 682, 714, 713), (695, 696, 728, 727), (682, 683, 715, 714), (696, 697, 729, 728), (683, 684, 716, 715), (697, 698, 730, 729), (684, 685, 717, 716), (698, 699, 731, 730), (685, 686, 718, 717), (672, 673, 705, 704), (699, 700, 732, 731), (686, 687, 719, 718), (673, 674, 706, 705), (700, 701, 733, 732), (687, 688, 720, 719), (674, 675, 707, 706), (701, 702, 734, 733), (688, 689, 721, 720), (675, 676, 708, 707), (702, 703, 735, 734), (689, 690, 722, 721), (676, 677, 709, 708), (703, 672, 704, 735), (690, 691, 723, 722), (747, 748, 780, 779), (726, 727, 759, 758), (713, 714, 746, 745), (727, 728, 760, 759), (714, 715, 747, 746), (728, 729, 761, 760), (715, 716, 748, 747), (729, 730, 762, 761), (716, 717, 749, 748), (730, 731, 763, 762), (717, 718, 750, 749), (704, 705, 737, 736), (731, 732, 764, 763), (718, 719, 751, 750), (705, 706, 738, 737), (732, 733, 765, 764), (719, 720, 752, 751), (706, 707, 739, 738), (733, 734, 766, 765), (720, 721, 753, 752), (707, 708, 740, 739), (734, 735, 767, 766), (721, 722, 754, 753), (708, 709, 741, 740), (735, 704, 736, 767), (722, 723, 755, 754), (709, 710, 742, 741), (723, 724, 756, 755), (710, 711, 743, 742), (724, 725, 757, 756), (711, 712, 744, 743), (725, 726, 758, 757), (782, 783, 815, 814), (761, 762, 794, 793), (748, 749, 781, 780), (762, 763, 795, 794), (749, 750, 782, 781), (736, 737, 769, 768), (763, 764, 796, 795), (750, 751, 783, 782), (737, 738, 770, 769), (764, 765, 797, 796), (751, 752, 784, 783), (738, 739, 771, 770), (765, 766, 798, 797), (752, 753, 785, 784), (739, 740, 772, 771), (766, 767, 799, 798), (753, 754, 786, 785), (740, 741, 773, 772), (767, 736, 768, 799), (754, 755, 787, 786), (741, 742, 774, 773), (755, 756, 788, 787), (742, 743, 775, 774), (756, 757, 789, 788), (743, 744, 776, 775), (757, 758, 790, 789), (744, 745, 777, 776), (758, 759, 791, 790), (745, 746, 778, 777), (759, 760, 792, 791), (746, 747, 779, 778), (760, 761, 793, 792), (801, 802, 803, 804, 805, 806, 807, 808, 809, 810, 811, 812, 813, 814, 815, 816, 817, 818, 819, 820, 821, 822, 823, 824, 825, 826, 827, 828, 829, 830, 831, 800), (769, 770, 802, 801), (796, 797, 829, 828), (783, 784, 816, 815), (770, 771, 803, 802), (797, 798, 830, 829), (784, 785, 817, 816), (771, 772, 804, 803), (798, 799, 831, 830), (785, 786, 818, 817), (772, 773, 805, 804), (799, 768, 800, 831), (786, 787, 819, 818), (773, 774, 806, 805), (787, 788, 820, 819), (774, 775, 807, 806), (788, 789, 821, 820), (775, 776, 808, 807), (789, 790, 822, 821), (776, 777, 809, 808), (790, 791, 823, 822), (777, 778, 810, 809), (791, 792, 824, 823), (778, 779, 811, 810), (792, 793, 825, 824), (779, 780, 812, 811), (793, 794, 826, 825), (780, 781, 813, 812), (794, 795, 827, 826), (781, 782, 814, 813), (768, 769, 801, 800), (795, 796, 828, 827)])
me_circle.use_remesh_preserve_volume = False
me_circle.use_remesh_preserve_attributes = False
me_circle.use_mirror_vertex_groups = False
me_circle.update()

# ---- objects
ob_circle = bpy.data.objects.new('Circle', me_circle)
ob_lamp = bpy.data.objects.new('Lamp', light_lamp)
ob_camera = bpy.data.objects.new('Camera', cam_camera)

# ---- transforms, parenting, visibility, modifiers, constraints
ob_circle.location = (0.01447, 0.02017, 0.2374)
ob_circle.lineart.crease_threshold = 0.0
ob_lamp.location = (4.076, 1.005, 5.904)
ob_lamp.rotation_euler = (0.6503, 0.05522, 1.866)
ob_lamp.lock_rotations_4d = False
ob_lamp.empty_display_type = 'ARROWS'
ob_lamp.color = (0.0, 0.0, 0.0, 0.0)
ob_lamp.lineart.crease_threshold = 0.0
ob_camera.location = (7.481, -6.508, 5.344)
ob_camera.rotation_euler = (1.109, 0.01082, 0.8149)
ob_camera.lock_rotations_4d = False
ob_camera.empty_display_type = 'ARROWS'
ob_camera.color = (0.0, 0.0, 0.0, 0.0)
ob_camera.display_type = 'WIRE'
ob_camera.lineart.crease_threshold = 0.0

# ---- collection membership
col_collection_1.objects.link(ob_circle)
col_collection_1.objects.link(ob_lamp)
col_collection_1.objects.link(ob_camera)

# ---- scene / render settings (as saved in the file)
scene.camera = ob_camera
scene.frame_start = 1; scene.frame_end = 250; scene.frame_set(1)
scene.render.engine = 'BLENDER_EEVEE_NEXT'
scene.render.resolution_percentage = 50
scene.render.dither_intensity = 0.0
scene.cycles.use_denoising = False
scene.cycles.samples = 128
scene.cycles.sampling_pattern = 'TABULATED_SOBOL'
scene.cycles.light_sampling_threshold = 0.0
scene.cycles.use_adaptive_sampling = False
scene.cycles.use_light_tree = False
scene.cycles.blur_glossy = 0.0
scene.cycles.sample_clamp_indirect = 0.0
scene.view_settings.view_transform = 'Standard'
bpy.context.view_layer.update()
